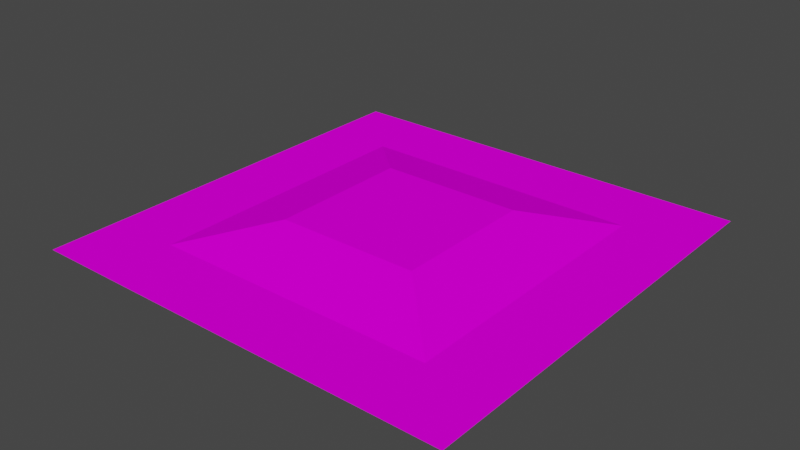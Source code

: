 # Source: land.blend  (saved by Blender 3.1.7; exported with 4.5.12 LTS)
import bpy
from mathutils import Matrix  # noqa: F401  (used for matrix-valued properties, if any)

bpy.ops.wm.read_factory_settings(use_empty=True)
scene = bpy.context.scene
scene.name = 'Scene'

# ---- collections
col_collection = bpy.data.collections.new('Collection'); scene.collection.children.link(col_collection)

# ---- images (referenced by path relative to the original .blend; pixels are not part of the script)
import os
ASSET_DIR = os.environ.get("B2B_ASSET_DIR", "")  # directory of the original .blend (textures are referenced by path, not embedded)
HERE = os.path.dirname(os.path.abspath(__file__))  # packed textures are extracted next to this script under _unpacked/

def load_image(name, relpath, width, height, colorspace="sRGB"):
    """Load a texture the original file referenced (path relative to the .blend, or extracted next to this script)."""
    p = next((c for c in (os.path.join(HERE, relpath), os.path.join(ASSET_DIR, relpath)) if relpath and os.path.exists(c)), "")
    if p:
        img = bpy.data.images.load(p, check_existing=True)
        img.name = name
    else:  # same state as the original file: an image datablock whose file is absent (Cycles renders it pink)
        img = bpy.data.images.new(name, width, height)
        img.source = "FILE"
        img.filepath = "//" + (relpath or name)
    img.colorspace_settings.name = colorspace
    return img
img_color_palette1_png = load_image('color_palette1.png', 'color_palette1.png', 1024, 1024, 'sRGB')

# ---- materials (node trees are filled in below, after node groups)
mat_land = bpy.data.materials.new('LAND')
mat_land.use_transparent_shadow = False

# ---- material node trees
mat_land.use_nodes = True; mat_land.node_tree.nodes.clear()
_N = mat_land.node_tree.nodes; _L = mat_land.node_tree.links
n0 = _N.new('ShaderNodeBsdfPrincipled'); n0.name = 'Principled BSDF'; n0.location = (10, 300)
n0.distribution = 'GGX'
n0.subsurface_method = 'RANDOM_WALK_SKIN'
n0.inputs[2].default_value = 0.7913
n0.inputs[3].default_value = 1.45
n0.inputs[13].default_value = 0.0
n0.inputs[27].default_value = (0.0, 0.0, 0.0, 1.0)
n0.inputs[28].default_value = 1.0
n1 = _N.new('ShaderNodeOutputMaterial'); n1.name = 'Material Output'; n1.location = (300, 300)
n2 = _N.new('ShaderNodeTexImage'); n2.name = 'Image Texture'; n2.location = (-832, 298)
n2.image = img_color_palette1_png
n2.interpolation = 'Closest'
_L.new(n0.outputs[0], n1.inputs[0])
_L.new(n2.outputs[0], n0.inputs[0])
n1.is_active_output = True

# ---- world
world_world = bpy.data.worlds.new('World'); scene.world = world_world
world_world.use_nodes = True; world_world.node_tree.nodes.clear()
_N = world_world.node_tree.nodes; _L = world_world.node_tree.links
n0 = _N.new('ShaderNodeOutputWorld'); n0.name = 'World Output'; n0.location = (300, 300)
n1 = _N.new('ShaderNodeBackground'); n1.name = 'Background'; n1.location = (10, 300)
n1.inputs[0].default_value = (0.05088, 0.05088, 0.05088, 1.0)
_L.new(n1.outputs[0], n0.inputs[0])
n0.is_active_output = True
world_world.color = (0.05088, 0.05088, 0.05088)
world_world.use_sun_shadow = False
world_world.sun_shadow_jitter_overblur = 0.0

# ---- meshes
me_plane = bpy.data.meshes.new('Plane')
me_plane.from_pydata([(-11.44, -11.44, 0.0), (11.44, -11.44, 0.0), (-11.44, 11.44, 0.0), (11.44, 11.44, 0.0), (-11.44, 3.815, 0.0), (-11.44, -3.815, 0.0), (11.44, -3.815, 0.0), (11.44, 3.815, 0.0), (-3.815, -11.44, 0.0), (3.815, -11.44, 0.0), (3.815, 11.44, 0.0), (-3.815, 11.44, 0.0), (3.815, -3.815, 1.081), (-3.815, -3.815, 1.081), (3.815, 3.815, 1.081), (-3.815, 3.815, 1.081), (0.0, -11.44, 0.0), (0.0, 11.44, 0.0), (0.0, -3.815, 1.081), (0.0, 3.815, 1.081), (7.629, -11.44, 0.0), (7.629, 11.44, 0.0), (7.629, -3.815, 0.0), (7.629, 3.815, 0.0), (-7.629, 11.44, 0.0), (-7.629, -3.815, 0.0), (-7.629, 3.815, 0.0), (-7.629, -11.44, 0.0), (-11.44, 0.0, 0.0), (11.44, 0.0, 0.0), (-3.815, 0.0, 1.081), (3.815, 0.0, 1.081), (0.0, 0.0, 1.081), (7.629, 0.0, 0.0), (-7.629, 0.0, 0.0), (-11.44, -7.629, 0.0), (11.44, -7.629, 0.0), (-3.815, -7.629, 0.0), (3.815, -7.629, 0.0), (0.0, -7.629, 0.0), (7.629, -7.629, 0.0), (-7.629, -7.629, 0.0), (11.44, 7.629, 0.0), (-11.44, 7.629, 0.0), (-3.815, 7.629, 0.0), (3.815, 7.629, 0.0), (0.0, 7.629, 0.0), (7.629, 7.629, 0.0), (-7.629, 7.629, 0.0)], [], [(47, 42, 3, 21), (40, 36, 6, 22), (33, 29, 7, 23), (34, 30, 15, 26), (32, 31, 14, 19), (41, 37, 13), (39, 38, 12, 18), (48, 44, 11, 24), (46, 45, 10, 17), (44, 46, 17, 11), (37, 39, 18, 13), (30, 32, 19, 15), (31, 33, 23, 14), (40, 22, 12), (45, 47, 21, 10), (43, 48, 24, 2), (35, 41, 25, 5), (28, 34, 26, 4), (5, 25, 34, 28), (12, 22, 33, 31), (13, 18, 32, 30), (18, 12, 31, 32), (25, 13, 30, 34), (22, 6, 29, 33), (0, 27, 41, 35), (9, 20, 40, 38), (8, 16, 39, 37), (16, 9, 38, 39), (27, 8, 37, 41), (20, 1, 36, 40), (4, 26, 48, 43), (14, 23, 47), (15, 19, 46, 44), (19, 14, 45, 46), (15, 44, 48), (23, 7, 42, 47), (45, 14, 47), (38, 40, 12), (25, 41, 13), (26, 15, 48)])
_uv = me_plane.uv_layers.new(name='UVMap')
_uv.uv.foreach_set('vector', [0.9364, 0.8282, 0.9364, 0.8282, 0.9364, 0.8282, 0.9364, 0.8282, 0.9364, 0.8282, 0.9364, 0.8282, 0.9364, 0.8282, 0.9364, 0.8282, 0.9364, 0.8282, 0.9364, 0.8282, 0.9364, 0.8282, 0.9364, 0.8282, 0.8421, 0.7976, 0.8421, 0.7976, 0.8421, 0.7976, 0.8421, 0.7976, 0.2277, 0.3115, 0.2277, 0.3115, 0.2277, 0.3115, 0.2277, 0.3115, 0.8421, 0.7976, 0.8421, 0.7976, 0.8421, 0.7976, 0.8421, 0.7976, 0.8421, 0.7976, 0.8421, 0.7976, 0.8421, 0.7976, 0.9364, 0.8282, 0.9364, 0.8282, 0.9364, 0.8282, 0.9364, 0.8282, 0.9364, 0.8282, 0.9364, 0.8282, 0.9364, 0.8282, 0.9364, 0.8282, 0.9364, 0.8282, 0.9364, 0.8282, 0.9364, 0.8282, 0.9364, 0.8282, 0.8421, 0.7976, 0.8421, 0.7976, 0.8421, 0.7976, 0.8421, 0.7976, 0.2277, 0.3115, 0.2277, 0.3115, 0.2277, 0.3115, 0.2277, 0.3115, 0.8421, 0.7976, 0.8421, 0.7976, 0.8421, 0.7976, 0.8421, 0.7976, 0.8421, 0.7976, 0.8421, 0.7976, 0.8421, 0.7976, 0.9364, 0.8282, 0.9364, 0.8282, 0.9364, 0.8282, 0.9364, 0.8282, 0.9364, 0.8282, 0.9364, 0.8282, 0.9364, 0.8282, 0.9364, 0.8282, 0.9364, 0.8282, 0.9364, 0.8282, 0.9364, 0.8282, 0.9364, 0.8282, 0.9364, 0.8282, 0.9364, 0.8282, 0.9364, 0.8282, 0.9364, 0.8282, 0.9364, 0.8282, 0.9364, 0.8282, 0.9364, 0.8282, 0.9364, 0.8282, 0.8421, 0.7976, 0.8421, 0.7976, 0.8421, 0.7976, 0.8421, 0.7976, 0.2277, 0.3115, 0.2277, 0.3115, 0.2277, 0.3115, 0.2277, 0.3115, 0.2277, 0.3115, 0.2277, 0.3115, 0.2277, 0.3115, 0.2277, 0.3115, 0.8421, 0.7976, 0.8421, 0.7976, 0.8421, 0.7976, 0.8421, 0.7976, 0.9364, 0.8282, 0.9364, 0.8282, 0.9364, 0.8282, 0.9364, 0.8282, 0.9364, 0.8282, 0.9364, 0.8282, 0.9364, 0.8282, 0.9364, 0.8282, 0.9364, 0.8282, 0.9364, 0.8282, 0.9364, 0.8282, 0.9364, 0.8282, 0.9364, 0.8282, 0.9364, 0.8282, 0.9364, 0.8282, 0.9364, 0.8282, 0.9364, 0.8282, 0.9364, 0.8282, 0.9364, 0.8282, 0.9364, 0.8282, 0.9364, 0.8282, 0.9364, 0.8282, 0.9364, 0.8282, 0.9364, 0.8282, 0.9364, 0.8282, 0.9364, 0.8282, 0.9364, 0.8282, 0.9364, 0.8282, 0.9364, 0.8282, 0.9364, 0.8282, 0.9364, 0.8282, 0.9364, 0.8282, 0.8421, 0.7976, 0.8421, 0.7976, 0.8421, 0.7976, 0.8421, 0.7976, 0.8421, 0.7976, 0.8421, 0.7976, 0.8421, 0.7976, 0.8421, 0.7976, 0.8421, 0.7976, 0.8421, 0.7976, 0.8421, 0.7976, 0.8421, 0.7976, 0.8421, 0.7976, 0.8421, 0.7976, 0.9364, 0.8282, 0.9364, 0.8282, 0.9364, 0.8282, 0.9364, 0.8282, 0.8421, 0.7976, 0.8421, 0.7976, 0.8421, 0.7976, 0.8421, 0.7976, 0.8421, 0.7976, 0.8421, 0.7976, 0.8421, 0.7976, 0.8421, 0.7976, 0.8421, 0.7976, 0.8421, 0.7976, 0.8421, 0.7976, 0.8421, 0.7976])
me_plane.materials.append(mat_land)
me_plane.use_remesh_fix_poles = True
me_plane.use_remesh_preserve_attributes = False
me_plane.update()

# ---- objects
ob_land = bpy.data.objects.new('LAND', me_plane)

# ---- transforms, parenting, visibility, modifiers, constraints
ob_land.location = (0.0, 0.0, 0.0)

# ---- collection membership
col_collection.objects.link(ob_land)

# ---- scene / render settings (as saved in the file)
scene.frame_start = 1; scene.frame_end = 250; scene.frame_set(1)
scene.render.engine = 'BLENDER_EEVEE_NEXT'
scene.cycles.sampling_pattern = 'TABULATED_SOBOL'
scene.cycles.use_light_tree = False
scene.view_settings.view_transform = 'Filmic'
bpy.context.view_layer.update()

# ---- added for rendering (the .blend has no active camera and no usable light): camera, sun
cam_auto = bpy.data.cameras.new('AutoCamera')
cam_auto.lens = 50.0
cam_auto.sensor_width = 36.0
cam_auto.clip_end = 1000.0
ob_auto_camera = bpy.data.objects.new('AutoCamera', cam_auto)
scene.collection.objects.link(ob_auto_camera)
ob_auto_camera.location = (29.9638, -35.9566, 24.5114)
ob_auto_camera.rotation_euler = (1.09748, -7.21219e-08, 0.694738)
scene.camera = ob_auto_camera
light_auto_sun = bpy.data.lights.new('AutoSun', 'SUN')
light_auto_sun.energy = 3.0
light_auto_sun.angle = 0.0523599
ob_auto_sun = bpy.data.objects.new('AutoSun', light_auto_sun)
scene.collection.objects.link(ob_auto_sun)
ob_auto_sun.rotation_euler = (0.872665, 0.174533, 0.523599)
bpy.context.view_layer.update()
